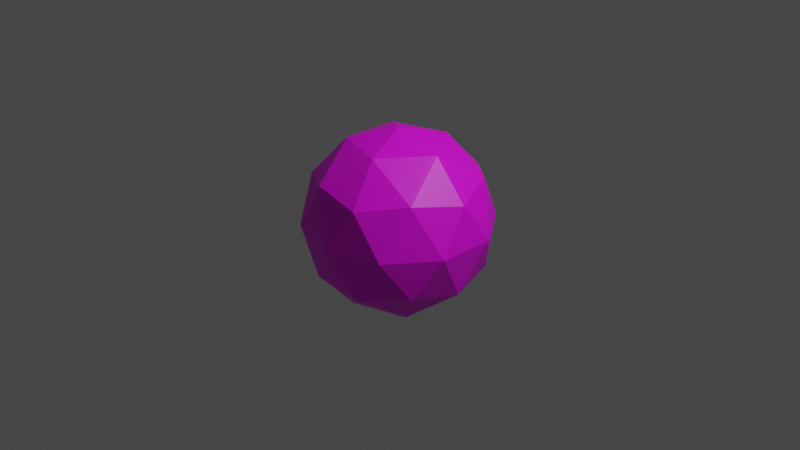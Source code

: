 # Source: ico.blend  (saved by Blender 2.82.7; exported with 4.5.12 LTS)
import bpy
from mathutils import Matrix  # noqa: F401  (used for matrix-valued properties, if any)

bpy.ops.wm.read_factory_settings(use_empty=True)
scene = bpy.context.scene
scene.name = 'Scene'

# ---- collections
col_collection = bpy.data.collections.new('Collection'); scene.collection.children.link(col_collection)

# ---- images (referenced by path relative to the original .blend; pixels are not part of the script)
import os
ASSET_DIR = os.environ.get("B2B_ASSET_DIR", "")  # directory of the original .blend (textures are referenced by path, not embedded)
HERE = os.path.dirname(os.path.abspath(__file__))  # packed textures are extracted next to this script under _unpacked/

def load_image(name, relpath, width, height, colorspace="sRGB"):
    """Load a texture the original file referenced (path relative to the .blend, or extracted next to this script)."""
    p = next((c for c in (os.path.join(HERE, relpath), os.path.join(ASSET_DIR, relpath)) if relpath and os.path.exists(c)), "")
    if p:
        img = bpy.data.images.load(p, check_existing=True)
        img.name = name
    else:  # same state as the original file: an image datablock whose file is absent (Cycles renders it pink)
        img = bpy.data.images.new(name, width, height)
        img.source = "FILE"
        img.filepath = "//" + (relpath or name)
    img.colorspace_settings.name = colorspace
    return img
img_sample_png = load_image('sample.png', 'sample.png', 1024, 1024, 'sRGB')

# ---- materials (node trees are filled in below, after node groups)
mat_material_001 = bpy.data.materials.new('Material.001')
mat_material_001.use_transparent_shadow = False

# ---- material node trees
mat_material_001.use_nodes = True; mat_material_001.node_tree.nodes.clear()
_N = mat_material_001.node_tree.nodes; _L = mat_material_001.node_tree.links
n0 = _N.new('ShaderNodeOutputMaterial'); n0.name = 'Material Output'; n0.location = (300, 300)
n1 = _N.new('ShaderNodeBsdfPrincipled'); n1.name = 'Principled BSDF'; n1.location = (10, 300)
n1.distribution = 'GGX'
n1.subsurface_method = 'BURLEY'
n1.inputs[3].default_value = 1.45
n1.inputs[27].default_value = (0.0, 0.0, 0.0, 1.0)
n1.inputs[28].default_value = 1.0
n2 = _N.new('ShaderNodeTexImage'); n2.name = 'Image Texture'; n2.location = (-280, 280)
n2.image = img_sample_png
_L.new(n1.outputs[0], n0.inputs[0])
_L.new(n2.outputs[0], n1.inputs[0])
n0.is_active_output = True

# ---- world
world_world = bpy.data.worlds.new('World'); scene.world = world_world
world_world.use_nodes = True; world_world.node_tree.nodes.clear()
_N = world_world.node_tree.nodes; _L = world_world.node_tree.links
n0 = _N.new('ShaderNodeOutputWorld'); n0.name = 'World Output'; n0.location = (300, 300)
n1 = _N.new('ShaderNodeBackground'); n1.name = 'Background'; n1.location = (10, 300)
n1.inputs[0].default_value = (0.05088, 0.05088, 0.05088, 1.0)
_L.new(n1.outputs[0], n0.inputs[0])
n0.is_active_output = True
world_world.color = (0.05088, 0.05088, 0.05088)
world_world.use_sun_shadow = False
world_world.sun_shadow_jitter_overblur = 0.0

# ---- cameras
cam_camera = bpy.data.cameras.new('Camera')
cam_camera.clip_end = 100.0
cam_camera.ortho_scale = 7.314

# ---- lights
light_light = bpy.data.lights.new('Light', 'POINT')
light_light.transmission_factor = 0.0
light_light.energy = 1000.0
light_light.shadow_soft_size = 0.1
light_light.shadow_maximum_resolution = 0.006
light_light.use_absolute_resolution = True

# ---- meshes
me_icosphere = bpy.data.meshes.new('Icosphere')
me_icosphere.from_pydata([(0.0, 0.0, -1.0), (0.7236, -0.5257, -0.4472), (-0.2764, -0.8506, -0.4472), (-0.8944, 0.0, -0.4472), (-0.2764, 0.8506, -0.4472), (0.7236, 0.5257, -0.4472), (0.2764, -0.8506, 0.4472), (-0.7236, -0.5257, 0.4472), (-0.7236, 0.5257, 0.4472), (0.2764, 0.8506, 0.4472), (0.8944, 0.0, 0.4472), (0.0, 0.0, 1.0), (-0.1625, -0.5, -0.8507), (0.4253, -0.309, -0.8507), (0.2629, -0.809, -0.5257), (0.8506, 0.0, -0.5257), (0.4253, 0.309, -0.8507), (-0.5257, 0.0, -0.8507), (-0.6882, -0.5, -0.5257), (-0.1625, 0.5, -0.8507), (-0.6882, 0.5, -0.5257), (0.2629, 0.809, -0.5257), (0.9511, -0.309, 0.0), (0.9511, 0.309, 0.0), (0.0, -1.0, 0.0), (0.5878, -0.809, 0.0), (-0.9511, -0.309, 0.0), (-0.5878, -0.809, 0.0), (-0.5878, 0.809, 0.0), (-0.9511, 0.309, 0.0), (0.5878, 0.809, 0.0), (0.0, 1.0, 0.0), (0.6882, -0.5, 0.5257), (-0.2629, -0.809, 0.5257), (-0.8506, 0.0, 0.5257), (-0.2629, 0.809, 0.5257), (0.6882, 0.5, 0.5257), (0.1625, -0.5, 0.8507), (0.5257, 0.0, 0.8507), (-0.4253, -0.309, 0.8507), (-0.4253, 0.309, 0.8507), (0.1625, 0.5, 0.8507)], [], [(0, 13, 12), (1, 13, 15), (0, 12, 17), (0, 17, 19), (0, 19, 16), (1, 15, 22), (2, 14, 24), (3, 18, 26), (4, 20, 28), (5, 21, 30), (1, 22, 25), (2, 24, 27), (3, 26, 29), (4, 28, 31), (5, 30, 23), (6, 32, 37), (7, 33, 39), (8, 34, 40), (9, 35, 41), (10, 36, 38), (38, 41, 11), (38, 36, 41), (36, 9, 41), (41, 40, 11), (41, 35, 40), (35, 8, 40), (40, 39, 11), (40, 34, 39), (34, 7, 39), (39, 37, 11), (39, 33, 37), (33, 6, 37), (37, 38, 11), (37, 32, 38), (32, 10, 38), (23, 36, 10), (23, 30, 36), (30, 9, 36), (31, 35, 9), (31, 28, 35), (28, 8, 35), (29, 34, 8), (29, 26, 34), (26, 7, 34), (27, 33, 7), (27, 24, 33), (24, 6, 33), (25, 32, 6), (25, 22, 32), (22, 10, 32), (30, 31, 9), (30, 21, 31), (21, 4, 31), (28, 29, 8), (28, 20, 29), (20, 3, 29), (26, 27, 7), (26, 18, 27), (18, 2, 27), (24, 25, 6), (24, 14, 25), (14, 1, 25), (22, 23, 10), (22, 15, 23), (15, 5, 23), (16, 21, 5), (16, 19, 21), (19, 4, 21), (19, 20, 4), (19, 17, 20), (17, 3, 20), (17, 18, 3), (17, 12, 18), (12, 2, 18), (15, 16, 5), (15, 13, 16), (13, 0, 16), (12, 14, 2), (12, 13, 14), (13, 1, 14)])
_uv = me_icosphere.uv_layers.new(name='UVMap')
_uv.uv.foreach_set('vector', [0.8182, 0.0, 0.7727, 0.07873, 0.8636, 0.07873, 0.7273, 0.1575, 0.6818, 0.07873, 0.6364, 0.1575, 0.09091, 0.0, 0.04545, 0.07873, 0.1364, 0.07873, 0.2727, 0.0, 0.2273, 0.07873, 0.3182, 0.07873, 0.4545, 0.0, 0.4091, 0.07873, 0.5, 0.07873, 0.7273, 0.1575, 0.6364, 0.1575, 0.6818, 0.2362, 0.9091, 0.1575, 0.8182, 0.1575, 0.8636, 0.2362, 0.1818, 0.1575, 0.09091, 0.1575, 0.1364, 0.2362, 0.3636, 0.1575, 0.2727, 0.1575, 0.3182, 0.2362, 0.5455, 0.1575, 0.4545, 0.1575, 0.5, 0.2362, 0.7273, 0.1575, 0.6818, 0.2362, 0.7727, 0.2362, 0.9091, 0.1575, 0.8636, 0.2362, 0.9545, 0.2362, 0.1818, 0.1575, 0.1364, 0.2362, 0.2273, 0.2362, 0.3636, 0.1575, 0.3182, 0.2362, 0.4091, 0.2362, 0.5455, 0.1575, 0.5, 0.2362, 0.5909, 0.2362, 0.8182, 0.3149, 0.7273, 0.3149, 0.7727, 0.3937, 1.0, 0.3149, 0.9091, 0.3149, 0.9545, 0.3937, 0.2727, 0.3149, 0.1818, 0.3149, 0.2273, 0.3937, 0.4545, 0.3149, 0.3636, 0.3149, 0.4091, 0.3937, 0.6364, 0.3149, 0.5455, 0.3149, 0.5909, 0.3937, 0.5909, 0.3937, 0.5, 0.3937, 0.5455, 0.4724, 0.5909, 0.3937, 0.5455, 0.3149, 0.5, 0.3937, 0.5455, 0.3149, 0.4545, 0.3149, 0.5, 0.3937, 0.4091, 0.3937, 0.3182, 0.3937, 0.3636, 0.4724, 0.4091, 0.3937, 0.3636, 0.3149, 0.3182, 0.3937, 0.3636, 0.3149, 0.2727, 0.3149, 0.3182, 0.3937, 0.2273, 0.3937, 0.1364, 0.3937, 0.1818, 0.4724, 0.2273, 0.3937, 0.1818, 0.3149, 0.1364, 0.3937, 0.1818, 0.3149, 0.09091, 0.3149, 0.1364, 0.3937, 0.9545, 0.3937, 0.8636, 0.3937, 0.9091, 0.4724, 0.9545, 0.3937, 0.9091, 0.3149, 0.8636, 0.3937, 0.9091, 0.3149, 0.8182, 0.3149, 0.8636, 0.3937, 0.7727, 0.3937, 0.6818, 0.3937, 0.7273, 0.4724, 0.7727, 0.3937, 0.7273, 0.3149, 0.6818, 0.3937, 0.7273, 0.3149, 0.6364, 0.3149, 0.6818, 0.3937, 0.5909, 0.2362, 0.5455, 0.3149, 0.6364, 0.3149, 0.5909, 0.2362, 0.5, 0.2362, 0.5455, 0.3149, 0.5, 0.2362, 0.4545, 0.3149, 0.5455, 0.3149, 0.4091, 0.2362, 0.3636, 0.3149, 0.4545, 0.3149, 0.4091, 0.2362, 0.3182, 0.2362, 0.3636, 0.3149, 0.3182, 0.2362, 0.2727, 0.3149, 0.3636, 0.3149, 0.2273, 0.2362, 0.1818, 0.3149, 0.2727, 0.3149, 0.2273, 0.2362, 0.1364, 0.2362, 0.1818, 0.3149, 0.1364, 0.2362, 0.09091, 0.3149, 0.1818, 0.3149, 0.9545, 0.2362, 0.9091, 0.3149, 1.0, 0.3149, 0.9545, 0.2362, 0.8636, 0.2362, 0.9091, 0.3149, 0.8636, 0.2362, 0.8182, 0.3149, 0.9091, 0.3149, 0.7727, 0.2362, 0.7273, 0.3149, 0.8182, 0.3149, 0.7727, 0.2362, 0.6818, 0.2362, 0.7273, 0.3149, 0.6818, 0.2362, 0.6364, 0.3149, 0.7273, 0.3149, 0.5, 0.2362, 0.4091, 0.2362, 0.4545, 0.3149, 0.5, 0.2362, 0.4545, 0.1575, 0.4091, 0.2362, 0.4545, 0.1575, 0.3636, 0.1575, 0.4091, 0.2362, 0.3182, 0.2362, 0.2273, 0.2362, 0.2727, 0.3149, 0.3182, 0.2362, 0.2727, 0.1575, 0.2273, 0.2362, 0.2727, 0.1575, 0.1818, 0.1575, 0.2273, 0.2362, 0.1364, 0.2362, 0.04545, 0.2362, 0.09091, 0.3149, 0.1364, 0.2362, 0.09091, 0.1575, 0.04545, 0.2362, 0.09091, 0.1575, 0.0, 0.1575, 0.04545, 0.2362, 0.8636, 0.2362, 0.7727, 0.2362, 0.8182, 0.3149, 0.8636, 0.2362, 0.8182, 0.1575, 0.7727, 0.2362, 0.8182, 0.1575, 0.7273, 0.1575, 0.7727, 0.2362, 0.6818, 0.2362, 0.5909, 0.2362, 0.6364, 0.3149, 0.6818, 0.2362, 0.6364, 0.1575, 0.5909, 0.2362, 0.6364, 0.1575, 0.5455, 0.1575, 0.5909, 0.2362, 0.5, 0.07873, 0.4545, 0.1575, 0.5455, 0.1575, 0.5, 0.07873, 0.4091, 0.07873, 0.4545, 0.1575, 0.4091, 0.07873, 0.3636, 0.1575, 0.4545, 0.1575, 0.3182, 0.07873, 0.2727, 0.1575, 0.3636, 0.1575, 0.3182, 0.07873, 0.2273, 0.07873, 0.2727, 0.1575, 0.2273, 0.07873, 0.1818, 0.1575, 0.2727, 0.1575, 0.1364, 0.07873, 0.09091, 0.1575, 0.1818, 0.1575, 0.1364, 0.07873, 0.04545, 0.07873, 0.09091, 0.1575, 0.04545, 0.07873, 0.0, 0.1575, 0.09091, 0.1575, 0.6364, 0.1575, 0.5909, 0.07873, 0.5455, 0.1575, 0.6364, 0.1575, 0.6818, 0.07873, 0.5909, 0.07873, 0.6818, 0.07873, 0.6364, 0.0, 0.5909, 0.07873, 0.8636, 0.07873, 0.8182, 0.1575, 0.9091, 0.1575, 0.8636, 0.07873, 0.7727, 0.07873, 0.8182, 0.1575, 0.7727, 0.07873, 0.7273, 0.1575, 0.8182, 0.1575])
me_icosphere.materials.append(mat_material_001)
me_icosphere.use_remesh_fix_poles = True
me_icosphere.use_remesh_preserve_attributes = False
me_icosphere.use_mirror_vertex_groups = False
me_icosphere.update()

# ---- objects
ob_light = bpy.data.objects.new('Light', light_light)
ob_camera = bpy.data.objects.new('Camera', cam_camera)
ob_icosphere = bpy.data.objects.new('Icosphere', me_icosphere)

# ---- transforms, parenting, visibility, modifiers, constraints
ob_light.location = (4.076, 1.005, 5.904)
ob_light.rotation_euler = (0.6503, 0.05522, 1.866)
ob_light.lock_rotations_4d = False
ob_light.empty_display_type = 'ARROWS'
ob_light.color = (0.0, 0.0, 0.0, 0.0)
ob_light.lineart.crease_threshold = 0.0
ob_camera.location = (7.359, -6.926, 4.958)
ob_camera.rotation_euler = (1.109, 0.0, 0.8149)
ob_camera.lock_rotations_4d = False
ob_camera.empty_display_type = 'ARROWS'
ob_camera.color = (0.0, 0.0, 0.0, 0.0)
ob_camera.display_type = 'WIRE'
ob_camera.lineart.crease_threshold = 0.0
ob_icosphere.location = (0.0, 0.0, 0.0)
ob_icosphere.lineart.crease_threshold = 0.0

# ---- collection membership
col_collection.objects.link(ob_light)
col_collection.objects.link(ob_camera)
col_collection.objects.link(ob_icosphere)

# ---- scene / render settings (as saved in the file)
scene.camera = ob_camera
scene.frame_start = 1; scene.frame_end = 250; scene.frame_set(1)
scene.render.engine = 'BLENDER_EEVEE_NEXT'
scene.cycles.use_denoising = False
scene.cycles.samples = 128
scene.cycles.sampling_pattern = 'TABULATED_SOBOL'
scene.cycles.use_adaptive_sampling = False
scene.cycles.use_light_tree = False
scene.view_settings.view_transform = 'Filmic'
bpy.context.view_layer.update()
